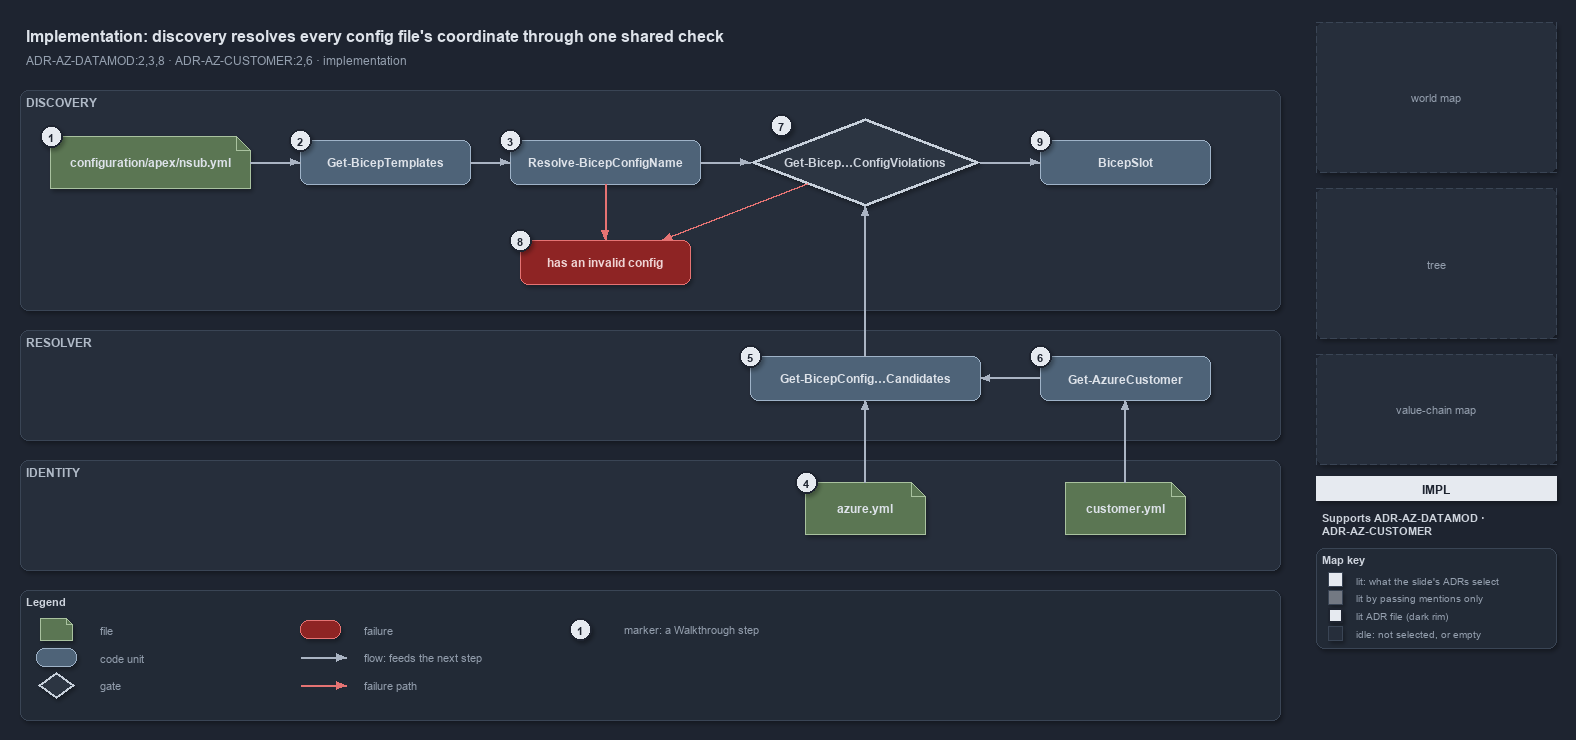

The diagram above was exported from draw.io. Its source (the exported page's mxGraphModel, read from the mxfile embedded in the PNG):
<mxGraphModel dx="1024" dy="768" grid="0" gridSize="10" guides="1" tooltips="1" connect="1" arrows="1" fold="1" page="1" pageScale="1" pageWidth="1572" pageHeight="720" background="#1E2430" math="0" shadow="1">
  <root>
    <mxCell id="0" />
    <mxCell id="1" parent="0" />
    <mxCell id="title" value="Implementation: discovery resolves every config file's coordinate through one shared check" style="text;html=1;align=left;verticalAlign=middle;fontSize=16;fontStyle=1;fontColor=#DDE2E9;" vertex="1" parent="1">
      <mxGeometry x="20" y="14" width="1260" height="30" as="geometry" />
    </mxCell>
    <mxCell id="subtitle" value="ADR-AZ-DATAMOD:2,3,8 · ADR-AZ-CUSTOMER:2,6 · implementation" style="text;html=1;align=left;verticalAlign=middle;fontSize=12;fontColor=#949FAE;" vertex="1" parent="1">
      <mxGeometry x="20" y="44" width="1240" height="20" as="geometry" />
    </mxCell>
    <mxCell id="band-discovery" value="DISCOVERY" style="rounded=1;html=1;arcSize=3;fillColor=#262E3B;strokeColor=#3A4555;verticalAlign=top;align=left;spacingLeft=8;fontStyle=1;fontSize=12;fontColor=#B0BAC7;" vertex="1" parent="1">
      <mxGeometry x="20" y="84" width="1260" height="220" as="geometry" />
    </mxCell>
    <mxCell id="band-resolver" value="RESOLVER" style="rounded=1;html=1;arcSize=3;fillColor=#262E3B;strokeColor=#3A4555;verticalAlign=top;align=left;spacingLeft=8;fontStyle=1;fontSize=12;fontColor=#B0BAC7;" vertex="1" parent="1">
      <mxGeometry x="20" y="324" width="1260" height="110" as="geometry" />
    </mxCell>
    <mxCell id="band-identity" value="IDENTITY" style="rounded=1;html=1;arcSize=3;fillColor=#262E3B;strokeColor=#3A4555;verticalAlign=top;align=left;spacingLeft=8;fontStyle=1;fontSize=12;fontColor=#B0BAC7;" vertex="1" parent="1">
      <mxGeometry x="20" y="454" width="1260" height="110" as="geometry" />
    </mxCell>
    <mxCell id="f-config" value="&lt;b&gt;configuration/apex/nsub.yml&lt;/b&gt;" style="shape=note;size=14;whiteSpace=wrap;html=1;fillColor=#5B7653;strokeColor=#A9C29F;fontColor=#DDE2E9;fontSize=12;" vertex="1" parent="1">
      <mxGeometry x="50" y="130" width="200" height="52" as="geometry" />
    </mxCell>
    <mxCell id="c-gbt" value="&lt;b&gt;Get-BicepTemplates&lt;/b&gt;" style="rounded=1;whiteSpace=wrap;html=1;arcSize=20;fillColor=#4E6378;strokeColor=#9FB3C8;fontColor=#DDE2E9;fontSize=12;" vertex="1" parent="1">
      <mxGeometry x="300" y="134" width="170" height="44" as="geometry" />
    </mxCell>
    <mxCell id="c-resolve" value="&lt;b&gt;Resolve-BicepConfigName&lt;/b&gt;" style="rounded=1;whiteSpace=wrap;html=1;arcSize=20;fillColor=#4E6378;strokeColor=#9FB3C8;fontColor=#DDE2E9;fontSize=12;" vertex="1" parent="1">
      <mxGeometry x="510" y="134" width="190" height="44" as="geometry" />
    </mxCell>
    <mxCell id="g-check" value="&lt;b&gt;Get-Bicep…ConfigViolations&lt;/b&gt;" style="rhombus;whiteSpace=wrap;html=1;fillColor=#2C3542;strokeColor=#C7D0DB;strokeWidth=3;fontColor=#CDD3DC;fontSize=12;" vertex="1" parent="1">
      <mxGeometry x="750" y="112" width="230" height="88" as="geometry" />
    </mxCell>
    <mxCell id="c-slot" value="&lt;b&gt;BicepSlot&lt;/b&gt;" style="rounded=1;whiteSpace=wrap;html=1;arcSize=20;fillColor=#4E6378;strokeColor=#9FB3C8;fontColor=#DDE2E9;fontSize=12;" vertex="1" parent="1">
      <mxGeometry x="1040" y="134" width="170" height="44" as="geometry" />
    </mxCell>
    <mxCell id="x-throw" value="&lt;b&gt;has an invalid config&lt;/b&gt;" style="rounded=1;whiteSpace=wrap;html=1;arcSize=20;fillColor=#8E2424;strokeColor=#E57373;fontColor=#EFD4D4;fontSize=12;" vertex="1" parent="1">
      <mxGeometry x="520" y="234" width="170" height="44" as="geometry" />
    </mxCell>
    <mxCell id="c-cand" value="&lt;b&gt;Get-BicepConfig…Candidates&lt;/b&gt;" style="rounded=1;whiteSpace=wrap;html=1;arcSize=20;fillColor=#4E6378;strokeColor=#9FB3C8;fontColor=#DDE2E9;fontSize=12;" vertex="1" parent="1">
      <mxGeometry x="750" y="350" width="230" height="44" as="geometry" />
    </mxCell>
    <mxCell id="c-cust" value="&lt;b&gt;Get-AzureCustomer&lt;/b&gt;" style="rounded=1;whiteSpace=wrap;html=1;arcSize=20;fillColor=#4E6378;strokeColor=#9FB3C8;fontColor=#DDE2E9;fontSize=12;" vertex="1" parent="1">
      <mxGeometry x="1040" y="350" width="170" height="44" as="geometry" />
    </mxCell>
    <mxCell id="f-azure" value="&lt;b&gt;azure.yml&lt;/b&gt;" style="shape=note;size=14;whiteSpace=wrap;html=1;fillColor=#5B7653;strokeColor=#A9C29F;fontColor=#DDE2E9;fontSize=12;" vertex="1" parent="1">
      <mxGeometry x="805" y="476" width="120" height="52" as="geometry" />
    </mxCell>
    <mxCell id="f-customer" value="&lt;b&gt;customer.yml&lt;/b&gt;" style="shape=note;size=14;whiteSpace=wrap;html=1;fillColor=#5B7653;strokeColor=#A9C29F;fontColor=#DDE2E9;fontSize=12;" vertex="1" parent="1">
      <mxGeometry x="1065" y="476" width="120" height="52" as="geometry" />
    </mxCell>
    <mxCell id="e-config-gbt" value="" style="edgeStyle=orthogonalEdgeStyle;rounded=1;html=1;fontSize=10;fontColor=#CDD3DC;endArrow=block;strokeColor=#AAB4C3;shadow=0;" edge="1" parent="1" source="f-config" target="c-gbt">
      <mxGeometry relative="1" as="geometry" />
    </mxCell>
    <mxCell id="e-gbt-resolve" value="" style="edgeStyle=orthogonalEdgeStyle;rounded=1;html=1;fontSize=10;fontColor=#CDD3DC;endArrow=block;strokeColor=#AAB4C3;shadow=0;" edge="1" parent="1" source="c-gbt" target="c-resolve">
      <mxGeometry relative="1" as="geometry" />
    </mxCell>
    <mxCell id="e-resolve-check" value="" style="edgeStyle=orthogonalEdgeStyle;rounded=1;html=1;fontSize=10;fontColor=#CDD3DC;endArrow=block;strokeColor=#AAB4C3;shadow=0;" edge="1" parent="1" source="c-resolve" target="g-check">
      <mxGeometry relative="1" as="geometry" />
    </mxCell>
    <mxCell id="e-check-slot" value="" style="edgeStyle=orthogonalEdgeStyle;rounded=1;html=1;fontSize=10;fontColor=#CDD3DC;endArrow=block;strokeColor=#AAB4C3;shadow=0;" edge="1" parent="1" source="g-check" target="c-slot">
      <mxGeometry relative="1" as="geometry" />
    </mxCell>
    <mxCell id="e-cand-check" value="" style="edgeStyle=orthogonalEdgeStyle;rounded=1;html=1;fontSize=10;fontColor=#CDD3DC;endArrow=block;strokeColor=#AAB4C3;shadow=0;" edge="1" parent="1" source="c-cand" target="g-check">
      <mxGeometry relative="1" as="geometry" />
    </mxCell>
    <mxCell id="e-cust-cand" value="" style="edgeStyle=orthogonalEdgeStyle;rounded=1;html=1;fontSize=10;fontColor=#CDD3DC;endArrow=block;strokeColor=#AAB4C3;shadow=0;" edge="1" parent="1" source="c-cust" target="c-cand">
      <mxGeometry relative="1" as="geometry" />
    </mxCell>
    <mxCell id="e-azure-cand" value="" style="edgeStyle=orthogonalEdgeStyle;rounded=1;html=1;fontSize=10;fontColor=#CDD3DC;endArrow=block;strokeColor=#AAB4C3;shadow=0;" edge="1" parent="1" source="f-azure" target="c-cand">
      <mxGeometry relative="1" as="geometry" />
    </mxCell>
    <mxCell id="e-customer-cust" value="" style="edgeStyle=orthogonalEdgeStyle;rounded=1;html=1;fontSize=10;fontColor=#CDD3DC;endArrow=block;strokeColor=#AAB4C3;shadow=0;" edge="1" parent="1" source="f-customer" target="c-cust">
      <mxGeometry relative="1" as="geometry" />
    </mxCell>
    <mxCell id="e-resolve-throw" value="" style="edgeStyle=orthogonalEdgeStyle;rounded=1;html=1;fontSize=10;fontColor=#CDD3DC;endArrow=block;strokeColor=#E57373;shadow=0;" edge="1" parent="1" source="c-resolve" target="x-throw">
      <mxGeometry relative="1" as="geometry" />
    </mxCell>
    <mxCell id="port-check-sw" value="" style="text;html=1;strokeColor=none;fillColor=none;" vertex="1" parent="1">
      <mxGeometry x="807" y="178" width="1" height="1" as="geometry" />
    </mxCell>
    <mxCell id="e-check-throw" value="" style="edgeStyle=orthogonalEdgeStyle;rounded=1;html=1;fontSize=10;fontColor=#CDD3DC;endArrow=block;strokeColor=#E57373;shadow=0;" edge="1" parent="1" source="port-check-sw" target="x-throw">
      <mxGeometry relative="1" as="geometry" />
    </mxCell>
    <mxCell id="mark-1" value="1" style="ellipse;html=1;fillColor=#E6EAF0;strokeColor=#1E2430;strokeWidth=2;fontColor=#1E2430;fontStyle=1;fontSize=11;" vertex="1" parent="1">
      <mxGeometry x="40" y="119" width="22" height="22" as="geometry" />
    </mxCell>
    <mxCell id="mark-2" value="2" style="ellipse;html=1;fillColor=#E6EAF0;strokeColor=#1E2430;strokeWidth=2;fontColor=#1E2430;fontStyle=1;fontSize=11;" vertex="1" parent="1">
      <mxGeometry x="289" y="123" width="22" height="22" as="geometry" />
    </mxCell>
    <mxCell id="mark-3" value="3" style="ellipse;html=1;fillColor=#E6EAF0;strokeColor=#1E2430;strokeWidth=2;fontColor=#1E2430;fontStyle=1;fontSize=11;" vertex="1" parent="1">
      <mxGeometry x="499" y="123" width="22" height="22" as="geometry" />
    </mxCell>
    <mxCell id="mark-4" value="4" style="ellipse;html=1;fillColor=#E6EAF0;strokeColor=#1E2430;strokeWidth=2;fontColor=#1E2430;fontStyle=1;fontSize=11;" vertex="1" parent="1">
      <mxGeometry x="795" y="465" width="22" height="22" as="geometry" />
    </mxCell>
    <mxCell id="mark-5" value="5" style="ellipse;html=1;fillColor=#E6EAF0;strokeColor=#1E2430;strokeWidth=2;fontColor=#1E2430;fontStyle=1;fontSize=11;" vertex="1" parent="1">
      <mxGeometry x="739" y="339" width="22" height="22" as="geometry" />
    </mxCell>
    <mxCell id="mark-6" value="6" style="ellipse;html=1;fillColor=#E6EAF0;strokeColor=#1E2430;strokeWidth=2;fontColor=#1E2430;fontStyle=1;fontSize=11;" vertex="1" parent="1">
      <mxGeometry x="1029" y="339" width="22" height="22" as="geometry" />
    </mxCell>
    <mxCell id="mark-7" value="7" style="ellipse;html=1;fillColor=#E6EAF0;strokeColor=#1E2430;strokeWidth=2;fontColor=#1E2430;fontStyle=1;fontSize=11;" vertex="1" parent="1">
      <mxGeometry x="770" y="108" width="22" height="22" as="geometry" />
    </mxCell>
    <mxCell id="mark-8" value="8" style="ellipse;html=1;fillColor=#E6EAF0;strokeColor=#1E2430;strokeWidth=2;fontColor=#1E2430;fontStyle=1;fontSize=11;" vertex="1" parent="1">
      <mxGeometry x="509" y="223" width="22" height="22" as="geometry" />
    </mxCell>
    <mxCell id="mark-9" value="9" style="ellipse;html=1;fillColor=#E6EAF0;strokeColor=#1E2430;strokeWidth=2;fontColor=#1E2430;fontStyle=1;fontSize=11;" vertex="1" parent="1">
      <mxGeometry x="1029" y="123" width="22" height="22" as="geometry" />
    </mxCell>
    <mxCell id="legend" value="&lt;b&gt;Legend&lt;/b&gt;" style="rounded=1;whiteSpace=wrap;html=1;arcSize=6;fillColor=#222A36;strokeColor=#3A4555;align=left;verticalAlign=top;spacing=8;fontSize=11;fontColor=#CDD3DC;" vertex="1" parent="1">
      <mxGeometry x="20" y="584" width="1260" height="130" as="geometry" />
    </mxCell>
    <mxCell id="lg-0-0" value="" style="shape=note;size=6;html=1;fillColor=#5B7653;strokeColor=#A9C29F;" vertex="1" parent="1">
      <mxGeometry x="40" y="612" width="32" height="22" as="geometry" />
    </mxCell>
    <mxCell id="lg-0-0-t" value="file" style="text;html=1;align=left;verticalAlign=middle;fontSize=11;fontColor=#949FAE;" vertex="1" parent="1">
      <mxGeometry x="94" y="613" width="200" height="20" as="geometry" />
    </mxCell>
    <mxCell id="lg-0-1" value="" style="rounded=1;html=1;arcSize=20;fillColor=#4E6378;strokeColor=#9FB3C8;" vertex="1" parent="1">
      <mxGeometry x="36" y="642" width="40" height="18" as="geometry" />
    </mxCell>
    <mxCell id="lg-0-1-t" value="code unit" style="text;html=1;align=left;verticalAlign=middle;fontSize=11;fontColor=#949FAE;" vertex="1" parent="1">
      <mxGeometry x="94" y="641" width="200" height="20" as="geometry" />
    </mxCell>
    <mxCell id="lg-0-2" value="" style="rhombus;html=1;fillColor=#2C3542;strokeColor=#C7D0DB;strokeWidth=2;" vertex="1" parent="1">
      <mxGeometry x="38" y="666" width="36" height="26" as="geometry" />
    </mxCell>
    <mxCell id="lg-0-2-t" value="gate" style="text;html=1;align=left;verticalAlign=middle;fontSize=11;fontColor=#949FAE;" vertex="1" parent="1">
      <mxGeometry x="94" y="669" width="200" height="20" as="geometry" />
    </mxCell>
    <mxCell id="lg-1-0" value="" style="rounded=1;html=1;arcSize=20;fillColor=#8E2424;strokeColor=#E57373;" vertex="1" parent="1">
      <mxGeometry x="300" y="614" width="40" height="18" as="geometry" />
    </mxCell>
    <mxCell id="lg-1-0-t" value="failure" style="text;html=1;align=left;verticalAlign=middle;fontSize=11;fontColor=#949FAE;" vertex="1" parent="1">
      <mxGeometry x="358" y="613" width="220" height="20" as="geometry" />
    </mxCell>
    <mxCell id="lg-1-1-a" value="" style="text;html=1;strokeColor=none;fillColor=none;" vertex="1" parent="1">
      <mxGeometry x="300" y="651" width="1" height="1" as="geometry" />
    </mxCell>
    <mxCell id="lg-1-1-b" value="" style="text;html=1;strokeColor=none;fillColor=none;" vertex="1" parent="1">
      <mxGeometry x="346" y="651" width="1" height="1" as="geometry" />
    </mxCell>
    <mxCell id="lg-1-1" value="" style="edgeStyle=orthogonalEdgeStyle;rounded=1;html=1;fontSize=10;fontColor=#CDD3DC;endArrow=block;strokeColor=#AAB4C3;shadow=0;" edge="1" parent="1" source="lg-1-1-a" target="lg-1-1-b">
      <mxGeometry relative="1" as="geometry" />
    </mxCell>
    <mxCell id="lg-1-1-t" value="flow: feeds the next step" style="text;html=1;align=left;verticalAlign=middle;fontSize=11;fontColor=#949FAE;" vertex="1" parent="1">
      <mxGeometry x="358" y="641" width="220" height="20" as="geometry" />
    </mxCell>
    <mxCell id="lg-1-2-a" value="" style="text;html=1;strokeColor=none;fillColor=none;" vertex="1" parent="1">
      <mxGeometry x="300" y="679" width="1" height="1" as="geometry" />
    </mxCell>
    <mxCell id="lg-1-2-b" value="" style="text;html=1;strokeColor=none;fillColor=none;" vertex="1" parent="1">
      <mxGeometry x="346" y="679" width="1" height="1" as="geometry" />
    </mxCell>
    <mxCell id="lg-1-2" value="" style="edgeStyle=orthogonalEdgeStyle;rounded=1;html=1;fontSize=10;fontColor=#CDD3DC;endArrow=block;strokeColor=#E57373;shadow=0;" edge="1" parent="1" source="lg-1-2-a" target="lg-1-2-b">
      <mxGeometry relative="1" as="geometry" />
    </mxCell>
    <mxCell id="lg-1-2-t" value="failure path" style="text;html=1;align=left;verticalAlign=middle;fontSize=11;fontColor=#949FAE;" vertex="1" parent="1">
      <mxGeometry x="358" y="669" width="220" height="20" as="geometry" />
    </mxCell>
    <mxCell id="lg-2-0" value="1" style="ellipse;html=1;fillColor=#E6EAF0;strokeColor=#1E2430;strokeWidth=2;fontColor=#1E2430;fontStyle=1;fontSize=11;" vertex="1" parent="1">
      <mxGeometry x="569" y="612" width="22" height="22" as="geometry" />
    </mxCell>
    <mxCell id="lg-2-0-t" value="marker: a Walkthrough step" style="text;html=1;align=left;verticalAlign=middle;fontSize=11;fontColor=#949FAE;" vertex="1" parent="1">
      <mxGeometry x="618" y="613" width="220" height="20" as="geometry" />
    </mxCell>
    <mxCell id="minimap-grid" value="world map" style="rounded=1;arcSize=4;whiteSpace=wrap;html=1;fillColor=#262E3B;strokeColor=#3A4555;dashed=1;fontColor=#949FAE;fontSize=11;" vertex="1" parent="1">
      <mxGeometry x="1316" y="16" width="240" height="150" as="geometry" />
    </mxCell>
    <mxCell id="minimap-tree" value="tree" style="rounded=1;arcSize=4;whiteSpace=wrap;html=1;fillColor=#262E3B;strokeColor=#3A4555;dashed=1;fontColor=#949FAE;fontSize=11;" vertex="1" parent="1">
      <mxGeometry x="1316" y="182" width="240" height="150" as="geometry" />
    </mxCell>
    <mxCell id="minimap-chain" value="value-chain map" style="rounded=1;arcSize=4;whiteSpace=wrap;html=1;fillColor=#262E3B;strokeColor=#3A4555;dashed=1;fontColor=#949FAE;fontSize=11;" vertex="1" parent="1">
      <mxGeometry x="1316" y="348" width="240" height="110" as="geometry" />
    </mxCell>
    <mxCell id="lens-badge" value="IMPL" style="rounded=0;whiteSpace=wrap;html=1;align=center;verticalAlign=middle;fontSize=12;fontStyle=1;fontColor=#1E2430;fillColor=#E6EAF0;strokeColor=none;" vertex="1" parent="1">
      <mxGeometry x="1316" y="470" width="240" height="24" as="geometry" />
    </mxCell>
    <mxCell id="supports" value="&lt;b&gt;Supports&lt;/b&gt; ADR-AZ-DATAMOD &amp;#183;&lt;br&gt;ADR-AZ-CUSTOMER" style="text;html=1;whiteSpace=wrap;align=left;verticalAlign=top;fontSize=11;fontColor=#CDD3DC;" vertex="1" parent="1">
      <mxGeometry x="1316" y="500" width="240" height="34" as="geometry" />
    </mxCell>
    <mxCell id="mapkey" value="&lt;b&gt;Map key&lt;/b&gt;" style="rounded=1;whiteSpace=wrap;html=1;arcSize=6;fillColor=#222A36;strokeColor=#3A4555;align=left;verticalAlign=top;spacing=8;fontSize=11;fontColor=#CDD3DC;" vertex="1" parent="1">
      <mxGeometry x="1316" y="542" width="240" height="100" as="geometry" />
    </mxCell>
    <mxCell id="mk-lit" value="" style="rounded=0;html=1;fillColor=#E6EAF0;strokeColor=#3A4555;" vertex="1" parent="1">
      <mxGeometry x="1328" y="566" width="14" height="14" as="geometry" />
    </mxCell>
    <mxCell id="mk-lit-t" value="lit: what the slide's ADRs select" style="text;html=1;align=left;verticalAlign=middle;fontSize=10.5;fontColor=#949FAE;" vertex="1" parent="1">
      <mxGeometry x="1350" y="563" width="200" height="20" as="geometry" />
    </mxCell>
    <mxCell id="mk-mention" value="" style="rounded=0;html=1;fillColor=#737983;strokeColor=#3A4555;" vertex="1" parent="1">
      <mxGeometry x="1328" y="584" width="14" height="14" as="geometry" />
    </mxCell>
    <mxCell id="mk-mention-t" value="lit by passing mentions only" style="text;html=1;align=left;verticalAlign=middle;fontSize=10.5;fontColor=#949FAE;" vertex="1" parent="1">
      <mxGeometry x="1350" y="581" width="200" height="20" as="geometry" />
    </mxCell>
    <mxCell id="mk-adr" value="" style="rounded=0;html=1;fillColor=#E6EAF0;strokeColor=#1E2430;strokeWidth=2;" vertex="1" parent="1">
      <mxGeometry x="1328" y="602" width="14" height="14" as="geometry" />
    </mxCell>
    <mxCell id="mk-adr-t" value="lit ADR file (dark rim)" style="text;html=1;align=left;verticalAlign=middle;fontSize=10.5;fontColor=#949FAE;" vertex="1" parent="1">
      <mxGeometry x="1350" y="599" width="200" height="20" as="geometry" />
    </mxCell>
    <mxCell id="mk-idle" value="" style="rounded=0;html=1;fillColor=#262E3B;strokeColor=#3A4555;" vertex="1" parent="1">
      <mxGeometry x="1328" y="620" width="14" height="14" as="geometry" />
    </mxCell>
    <mxCell id="mk-idle-t" value="idle: not selected, or empty" style="text;html=1;align=left;verticalAlign=middle;fontSize=10.5;fontColor=#949FAE;" vertex="1" parent="1">
      <mxGeometry x="1350" y="617" width="200" height="20" as="geometry" />
    </mxCell>
  </root>
</mxGraphModel>